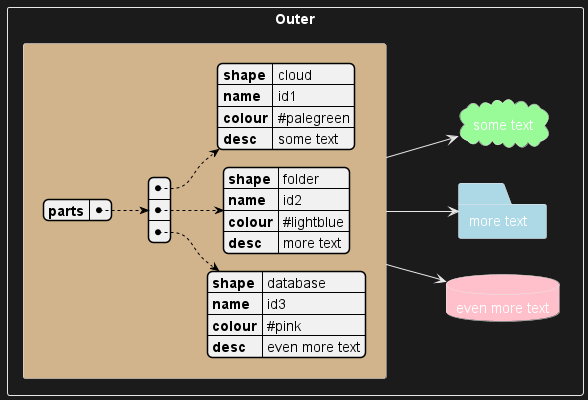

The diagram above was rendered by PlantUML. Its source (embedded in the PNG):
@startuml
left to right direction

!$data={"parts":[
{"shape": "cloud",    "name": "id1", "colour": "#palegreen", "desc": "some text"},
{"shape": "folder",   "name": "id2", "colour": "#lightblue", "desc": "more text"},
{"shape": "database", "name": "id3", "colour": "#pink",      "desc": "even more text"}
]}

rectangle Outer {
rectangle Inner #tan as "
{{json
$data
}}
"
together {
!foreach $part in $data.parts
  $part.shape $part.colour $part.name as "$part.desc"
  Inner --> $part.name
!endfor
}
}
@enduml